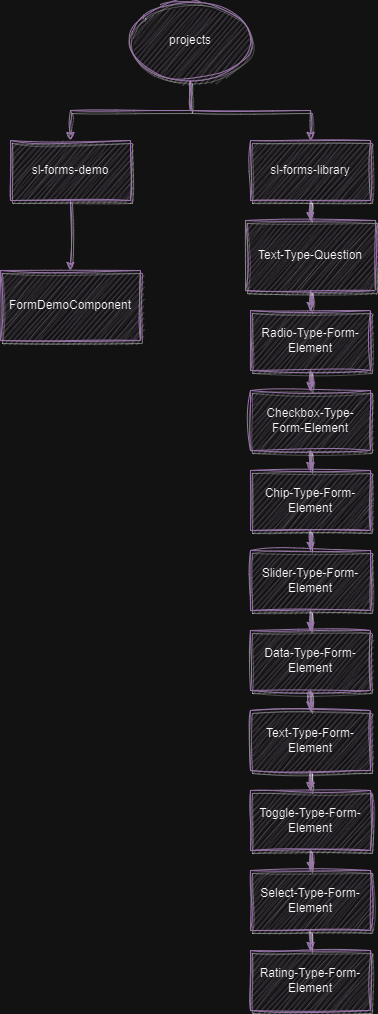

The diagram above was exported from draw.io. Its source (the exported page's mxGraphModel, read from the mxfile embedded in the PNG):
<mxGraphModel dx="1050" dy="653" grid="1" gridSize="10" guides="1" tooltips="1" connect="1" arrows="1" fold="1" page="1" pageScale="1" pageWidth="1200" pageHeight="1920" math="0" shadow="0">
  <root>
    <mxCell id="0" />
    <mxCell id="1" parent="0" />
    <mxCell id="lSacITULgl2tZ9yLTLod-3" value="" style="edgeStyle=orthogonalEdgeStyle;rounded=0;orthogonalLoop=1;jettySize=auto;html=1;fillColor=#e1d5e7;strokeColor=#9673a6;sketch=1;curveFitting=1;jiggle=2;shadow=1;" edge="1" parent="1" source="lSacITULgl2tZ9yLTLod-1" target="lSacITULgl2tZ9yLTLod-2">
      <mxGeometry relative="1" as="geometry" />
    </mxCell>
    <mxCell id="lSacITULgl2tZ9yLTLod-5" value="" style="edgeStyle=orthogonalEdgeStyle;rounded=0;orthogonalLoop=1;jettySize=auto;html=1;fillColor=#e1d5e7;strokeColor=#9673a6;sketch=1;curveFitting=1;jiggle=2;shadow=1;" edge="1" parent="1" source="lSacITULgl2tZ9yLTLod-1" target="lSacITULgl2tZ9yLTLod-4">
      <mxGeometry relative="1" as="geometry" />
    </mxCell>
    <mxCell id="lSacITULgl2tZ9yLTLod-1" value="projects" style="ellipse;whiteSpace=wrap;html=1;fillColor=#e1d5e7;strokeColor=#9673a6;sketch=1;curveFitting=1;jiggle=2;shadow=1;" vertex="1" parent="1">
      <mxGeometry x="480" y="50" width="120" height="80" as="geometry" />
    </mxCell>
    <mxCell id="lSacITULgl2tZ9yLTLod-7" value="" style="edgeStyle=orthogonalEdgeStyle;rounded=0;orthogonalLoop=1;jettySize=auto;html=1;fillColor=#e1d5e7;strokeColor=#9673a6;sketch=1;curveFitting=1;jiggle=2;shadow=1;" edge="1" parent="1" source="lSacITULgl2tZ9yLTLod-2" target="lSacITULgl2tZ9yLTLod-6">
      <mxGeometry relative="1" as="geometry" />
    </mxCell>
    <mxCell id="lSacITULgl2tZ9yLTLod-2" value="sl-forms-demo" style="whiteSpace=wrap;html=1;fillColor=#e1d5e7;strokeColor=#9673a6;sketch=1;curveFitting=1;jiggle=2;shadow=1;" vertex="1" parent="1">
      <mxGeometry x="360" y="190" width="120" height="60" as="geometry" />
    </mxCell>
    <mxCell id="lSacITULgl2tZ9yLTLod-10" value="" style="edgeStyle=orthogonalEdgeStyle;rounded=0;orthogonalLoop=1;jettySize=auto;html=1;fillColor=#e1d5e7;strokeColor=#9673a6;sketch=1;curveFitting=1;jiggle=2;shadow=1;" edge="1" parent="1" source="lSacITULgl2tZ9yLTLod-4" target="lSacITULgl2tZ9yLTLod-9">
      <mxGeometry relative="1" as="geometry" />
    </mxCell>
    <mxCell id="lSacITULgl2tZ9yLTLod-4" value="sl-forms-library" style="whiteSpace=wrap;html=1;fillColor=#e1d5e7;strokeColor=#9673a6;sketch=1;curveFitting=1;jiggle=2;shadow=1;" vertex="1" parent="1">
      <mxGeometry x="600" y="190" width="120" height="60" as="geometry" />
    </mxCell>
    <mxCell id="lSacITULgl2tZ9yLTLod-6" value="FormDemoComponent" style="whiteSpace=wrap;html=1;fillColor=#e1d5e7;strokeColor=#9673a6;sketch=1;curveFitting=1;jiggle=2;shadow=1;" vertex="1" parent="1">
      <mxGeometry x="350" y="320" width="140" height="70" as="geometry" />
    </mxCell>
    <mxCell id="lSacITULgl2tZ9yLTLod-12" value="" style="edgeStyle=orthogonalEdgeStyle;rounded=0;orthogonalLoop=1;jettySize=auto;html=1;fillColor=#e1d5e7;strokeColor=#9673a6;sketch=1;curveFitting=1;jiggle=2;shadow=1;" edge="1" parent="1" source="lSacITULgl2tZ9yLTLod-9" target="lSacITULgl2tZ9yLTLod-11">
      <mxGeometry relative="1" as="geometry" />
    </mxCell>
    <mxCell id="lSacITULgl2tZ9yLTLod-9" value="Text-Type-Question" style="whiteSpace=wrap;html=1;fillColor=#e1d5e7;strokeColor=#9673a6;sketch=1;curveFitting=1;jiggle=2;shadow=1;" vertex="1" parent="1">
      <mxGeometry x="595" y="270" width="130" height="70" as="geometry" />
    </mxCell>
    <mxCell id="lSacITULgl2tZ9yLTLod-14" value="" style="edgeStyle=orthogonalEdgeStyle;rounded=0;orthogonalLoop=1;jettySize=auto;html=1;fillColor=#e1d5e7;strokeColor=#9673a6;sketch=1;curveFitting=1;jiggle=2;shadow=1;" edge="1" parent="1" source="lSacITULgl2tZ9yLTLod-11" target="lSacITULgl2tZ9yLTLod-13">
      <mxGeometry relative="1" as="geometry" />
    </mxCell>
    <mxCell id="lSacITULgl2tZ9yLTLod-11" value="Radio-Type-Form-Element" style="whiteSpace=wrap;html=1;fillColor=#e1d5e7;strokeColor=#9673a6;sketch=1;curveFitting=1;jiggle=2;shadow=1;" vertex="1" parent="1">
      <mxGeometry x="600" y="360" width="120" height="60" as="geometry" />
    </mxCell>
    <mxCell id="lSacITULgl2tZ9yLTLod-16" value="" style="edgeStyle=orthogonalEdgeStyle;rounded=0;orthogonalLoop=1;jettySize=auto;html=1;fillColor=#e1d5e7;strokeColor=#9673a6;sketch=1;curveFitting=1;jiggle=2;shadow=1;" edge="1" parent="1" source="lSacITULgl2tZ9yLTLod-13" target="lSacITULgl2tZ9yLTLod-15">
      <mxGeometry relative="1" as="geometry" />
    </mxCell>
    <mxCell id="lSacITULgl2tZ9yLTLod-13" value="Checkbox-Type-Form-Element" style="whiteSpace=wrap;html=1;fillColor=#e1d5e7;strokeColor=#9673a6;sketch=1;curveFitting=1;jiggle=2;shadow=1;" vertex="1" parent="1">
      <mxGeometry x="600" y="440" width="120" height="60" as="geometry" />
    </mxCell>
    <mxCell id="lSacITULgl2tZ9yLTLod-18" value="" style="edgeStyle=orthogonalEdgeStyle;rounded=0;orthogonalLoop=1;jettySize=auto;html=1;fillColor=#e1d5e7;strokeColor=#9673a6;sketch=1;curveFitting=1;jiggle=2;shadow=1;" edge="1" parent="1" source="lSacITULgl2tZ9yLTLod-15" target="lSacITULgl2tZ9yLTLod-17">
      <mxGeometry relative="1" as="geometry" />
    </mxCell>
    <mxCell id="lSacITULgl2tZ9yLTLod-15" value="Chip-Type-Form-Element" style="whiteSpace=wrap;html=1;fillColor=#e1d5e7;strokeColor=#9673a6;sketch=1;curveFitting=1;jiggle=2;shadow=1;" vertex="1" parent="1">
      <mxGeometry x="600" y="520" width="120" height="60" as="geometry" />
    </mxCell>
    <mxCell id="lSacITULgl2tZ9yLTLod-20" value="" style="edgeStyle=orthogonalEdgeStyle;rounded=0;orthogonalLoop=1;jettySize=auto;html=1;fillColor=#e1d5e7;strokeColor=#9673a6;sketch=1;curveFitting=1;jiggle=2;shadow=1;" edge="1" parent="1" source="lSacITULgl2tZ9yLTLod-17" target="lSacITULgl2tZ9yLTLod-19">
      <mxGeometry relative="1" as="geometry" />
    </mxCell>
    <mxCell id="lSacITULgl2tZ9yLTLod-17" value="Slider-Type-Form-Element" style="whiteSpace=wrap;html=1;fillColor=#e1d5e7;strokeColor=#9673a6;sketch=1;curveFitting=1;jiggle=2;shadow=1;" vertex="1" parent="1">
      <mxGeometry x="600" y="600" width="120" height="60" as="geometry" />
    </mxCell>
    <mxCell id="lSacITULgl2tZ9yLTLod-22" value="" style="edgeStyle=orthogonalEdgeStyle;rounded=0;orthogonalLoop=1;jettySize=auto;html=1;fillColor=#e1d5e7;strokeColor=#9673a6;sketch=1;curveFitting=1;jiggle=2;shadow=1;" edge="1" parent="1" source="lSacITULgl2tZ9yLTLod-19" target="lSacITULgl2tZ9yLTLod-21">
      <mxGeometry relative="1" as="geometry" />
    </mxCell>
    <mxCell id="lSacITULgl2tZ9yLTLod-19" value="Data-Type-Form-Element" style="whiteSpace=wrap;html=1;fillColor=#e1d5e7;strokeColor=#9673a6;sketch=1;curveFitting=1;jiggle=2;shadow=1;" vertex="1" parent="1">
      <mxGeometry x="600" y="680" width="120" height="60" as="geometry" />
    </mxCell>
    <mxCell id="lSacITULgl2tZ9yLTLod-24" value="" style="edgeStyle=orthogonalEdgeStyle;rounded=0;orthogonalLoop=1;jettySize=auto;html=1;fillColor=#e1d5e7;strokeColor=#9673a6;sketch=1;curveFitting=1;jiggle=2;shadow=1;" edge="1" parent="1" source="lSacITULgl2tZ9yLTLod-21" target="lSacITULgl2tZ9yLTLod-23">
      <mxGeometry relative="1" as="geometry" />
    </mxCell>
    <mxCell id="lSacITULgl2tZ9yLTLod-21" value="Text-Type-Form-Element" style="whiteSpace=wrap;html=1;fillColor=#e1d5e7;strokeColor=#9673a6;sketch=1;curveFitting=1;jiggle=2;shadow=1;" vertex="1" parent="1">
      <mxGeometry x="600" y="760" width="120" height="60" as="geometry" />
    </mxCell>
    <mxCell id="lSacITULgl2tZ9yLTLod-26" value="" style="edgeStyle=orthogonalEdgeStyle;rounded=0;orthogonalLoop=1;jettySize=auto;html=1;fillColor=#e1d5e7;strokeColor=#9673a6;sketch=1;curveFitting=1;jiggle=2;shadow=1;" edge="1" parent="1" source="lSacITULgl2tZ9yLTLod-23" target="lSacITULgl2tZ9yLTLod-25">
      <mxGeometry relative="1" as="geometry" />
    </mxCell>
    <mxCell id="lSacITULgl2tZ9yLTLod-23" value="Toggle-Type-Form-Element" style="whiteSpace=wrap;html=1;fillColor=#e1d5e7;strokeColor=#9673a6;sketch=1;curveFitting=1;jiggle=2;shadow=1;" vertex="1" parent="1">
      <mxGeometry x="600" y="840" width="120" height="60" as="geometry" />
    </mxCell>
    <mxCell id="lSacITULgl2tZ9yLTLod-28" value="" style="edgeStyle=orthogonalEdgeStyle;rounded=0;orthogonalLoop=1;jettySize=auto;html=1;fillColor=#e1d5e7;strokeColor=#9673a6;sketch=1;curveFitting=1;jiggle=2;shadow=1;" edge="1" parent="1" source="lSacITULgl2tZ9yLTLod-25" target="lSacITULgl2tZ9yLTLod-27">
      <mxGeometry relative="1" as="geometry" />
    </mxCell>
    <mxCell id="lSacITULgl2tZ9yLTLod-25" value="Select-Type-Form-Element" style="whiteSpace=wrap;html=1;fillColor=#e1d5e7;strokeColor=#9673a6;sketch=1;curveFitting=1;jiggle=2;shadow=1;" vertex="1" parent="1">
      <mxGeometry x="600" y="920" width="120" height="60" as="geometry" />
    </mxCell>
    <mxCell id="lSacITULgl2tZ9yLTLod-27" value="Rating-Type-Form-Element" style="whiteSpace=wrap;html=1;fillColor=#e1d5e7;strokeColor=#9673a6;sketch=1;curveFitting=1;jiggle=2;shadow=1;" vertex="1" parent="1">
      <mxGeometry x="600" y="1000" width="120" height="60" as="geometry" />
    </mxCell>
  </root>
</mxGraphModel>